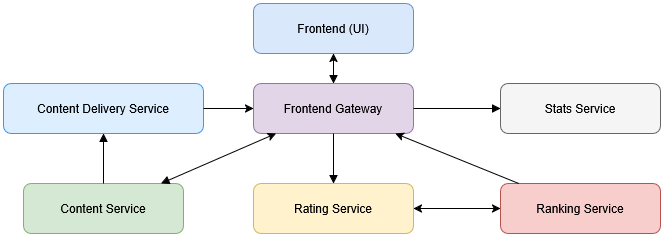

The diagram above was exported from draw.io. Its source (the exported page's mxGraphModel, read from the mxfile embedded in the PNG):
<mxGraphModel dx="1042" dy="535" grid="1" gridSize="10" guides="1" tooltips="1" connect="1" arrows="1" fold="1" page="1" pageScale="1" pageWidth="827" pageHeight="1169" math="0" shadow="0">
  <root>
    <mxCell id="0" />
    <mxCell id="1" parent="0" />
    <mxCell id="2" value="Frontend (UI)" style="shape=rectangle;whiteSpace=wrap;html=1;rounded=1;fillColor=#dae8fc;strokeColor=#6c8ebf;" parent="1" vertex="1">
      <mxGeometry x="420" y="20" width="160" height="50" as="geometry" />
    </mxCell>
    <mxCell id="3" value="Frontend Gateway" style="shape=rectangle;whiteSpace=wrap;html=1;rounded=1;fillColor=#e1d5e7;strokeColor=#9673a6;" parent="1" vertex="1">
      <mxGeometry x="420" y="100" width="160" height="50" as="geometry" />
    </mxCell>
    <mxCell id="4" value="Content Service" style="shape=rectangle;whiteSpace=wrap;html=1;rounded=1;fillColor=#d5e8d4;strokeColor=#82b366;" parent="1" vertex="1">
      <mxGeometry x="190" y="200" width="160" height="50" as="geometry" />
    </mxCell>
    <mxCell id="5" value="Rating Service" style="shape=rectangle;whiteSpace=wrap;html=1;rounded=1;fillColor=#fff2cc;strokeColor=#d6b656;" parent="1" vertex="1">
      <mxGeometry x="420" y="200" width="160" height="50" as="geometry" />
    </mxCell>
    <mxCell id="YYgXeeU44jHyPc5CwKaI-16" style="edgeStyle=orthogonalEdgeStyle;rounded=0;orthogonalLoop=1;jettySize=auto;html=1;exitX=0;exitY=0.5;exitDx=0;exitDy=0;entryX=1;entryY=0.5;entryDx=0;entryDy=0;startArrow=classic;startFill=1;" edge="1" parent="1" source="6" target="5">
      <mxGeometry relative="1" as="geometry" />
    </mxCell>
    <mxCell id="6" value="Ranking Service" style="shape=rectangle;whiteSpace=wrap;html=1;rounded=1;fillColor=#f8cecc;strokeColor=#b85450;" parent="1" vertex="1">
      <mxGeometry x="667" y="200" width="160" height="50" as="geometry" />
    </mxCell>
    <mxCell id="7" value="Stats Service" style="shape=rectangle;whiteSpace=wrap;html=1;rounded=1;fillColor=#f5f5f5;strokeColor=#666666;" parent="1" vertex="1">
      <mxGeometry x="667" y="100" width="160" height="50" as="geometry" />
    </mxCell>
    <mxCell id="8" value="Content Delivery Service" style="shape=rectangle;whiteSpace=wrap;html=1;rounded=1;fillColor=#ddeeff;strokeColor=#3399ff;" parent="1" vertex="1">
      <mxGeometry x="170" y="100" width="200" height="50" as="geometry" />
    </mxCell>
    <mxCell id="9" style="endArrow=block;html=1;startArrow=classic;startFill=1;" parent="1" source="2" target="3" edge="1">
      <mxGeometry relative="1" as="geometry" />
    </mxCell>
    <mxCell id="10" style="endArrow=block;html=1;startArrow=classic;startFill=1;" parent="1" source="3" target="4" edge="1">
      <mxGeometry relative="1" as="geometry" />
    </mxCell>
    <mxCell id="11" style="endArrow=block;html=1;" parent="1" source="3" target="5" edge="1">
      <mxGeometry relative="1" as="geometry" />
    </mxCell>
    <mxCell id="12" style="endArrow=none;html=1;startArrow=classic;startFill=1;" parent="1" source="3" target="6" edge="1">
      <mxGeometry relative="1" as="geometry" />
    </mxCell>
    <mxCell id="13" style="endArrow=block;html=1;" parent="1" source="3" target="7" edge="1">
      <mxGeometry relative="1" as="geometry" />
    </mxCell>
    <mxCell id="14" style="endArrow=none;html=1;startArrow=classic;startFill=1;" parent="1" source="3" target="8" edge="1">
      <mxGeometry relative="1" as="geometry" />
    </mxCell>
    <mxCell id="15" style="endArrow=block;startArrow=none;html=1;startFill=0;" parent="1" source="4" target="8" edge="1">
      <mxGeometry relative="1" as="geometry" />
    </mxCell>
  </root>
</mxGraphModel>